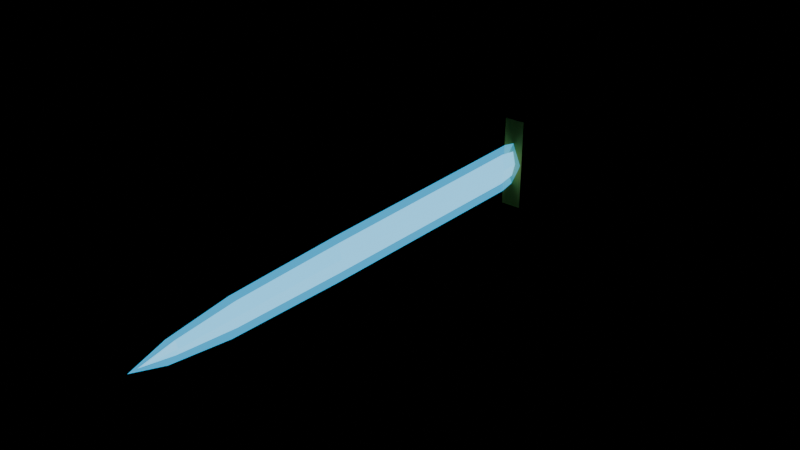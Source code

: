 # Source: Blade_Aether.blend  (saved by Blender 5.3.31; exported with 4.5.12 LTS)
import bpy
from mathutils import Matrix  # noqa: F401  (used for matrix-valued properties, if any)

bpy.ops.wm.read_factory_settings(use_empty=True)
scene = bpy.context.scene
scene.name = 'Scene'

# ---- collections
col_blade_aether = bpy.data.collections.new('Blade_Aether'); scene.collection.children.link(col_blade_aether)

# ---- materials (node trees are filled in below, after node groups)
mat_af_vertexcolor = bpy.data.materials.new('AF_VertexColor')
mat_af_glow = bpy.data.materials.new('AF_Glow')
mat_af_glow.surface_render_method = 'BLENDED'
mat_af_glow.blend_method = 'BLEND'

# ---- material node trees
mat_af_vertexcolor.use_nodes = True; mat_af_vertexcolor.node_tree.nodes.clear()
_N = mat_af_vertexcolor.node_tree.nodes; _L = mat_af_vertexcolor.node_tree.links
n0 = _N.new('ShaderNodeBsdfPrincipled'); n0.name = 'Principled BSDF'; n0.location = (-200, 100)
n0.inputs[2].default_value = 0.85
n0.inputs[10].default_value = 0.005
n0.inputs[13].default_value = 0.15
n1 = _N.new('ShaderNodeOutputMaterial'); n1.name = 'Material Output'; n1.location = (200, 100)
n2 = _N.new('ShaderNodeVertexColor'); n2.name = 'Color Attribute'; n2.location = (-500, 200)
n2.layer_name = 'Col'
n3 = _N.new('ShaderNodeMath'); n3.name = 'Math'; n3.location = (-300, -100)
n3.operation = 'MULTIPLY'
n3.inputs[1].default_value = 1.4
_L.new(n0.outputs[0], n1.inputs[0])
_L.new(n2.outputs[0], n0.inputs[0])
_L.new(n2.outputs[0], n0.inputs[27])
_L.new(n2.outputs[1], n3.inputs[0])
_L.new(n3.outputs[0], n0.inputs[28])
n1.is_active_output = True
mat_af_glow.use_nodes = True; mat_af_glow.node_tree.nodes.clear()
_N = mat_af_glow.node_tree.nodes; _L = mat_af_glow.node_tree.links
n0 = _N.new('ShaderNodeOutputMaterial'); n0.name = 'Material Output'; n0.location = (200, 100)
n1 = _N.new('ShaderNodeVertexColor'); n1.name = 'Color Attribute'; n1.location = (0, 0)
n1.layer_name = 'Col'
n2 = _N.new('ShaderNodeEmission'); n2.name = 'Emission'; n2.location = (0, 0)
n3 = _N.new('ShaderNodeBsdfTransparent'); n3.name = 'Transparent BSDF'; n3.location = (0, 0)
n4 = _N.new('ShaderNodeAddShader'); n4.name = 'Add Shader'; n4.location = (0, 0)
n5 = _N.new('ShaderNodeMath'); n5.name = 'Math'; n5.location = (0, 0)
n5.operation = 'MULTIPLY'
n5.inputs[1].default_value = 0.8
_L.new(n1.outputs[0], n2.inputs[0])
_L.new(n1.outputs[1], n5.inputs[0])
_L.new(n5.outputs[0], n2.inputs[1])
_L.new(n3.outputs[0], n4.inputs[0])
_L.new(n2.outputs[0], n4.inputs[1])
_L.new(n4.outputs[0], n0.inputs[0])
n0.is_active_output = True

# ---- meshes
me_blade_aether = bpy.data.meshes.new('Blade_Aether')
me_blade_aether.from_pydata([(0.0, -0.115, 0.028), (0.0065, -0.115, 0.0), (0.0, -0.115, -0.028), (-0.0065, -0.115, 0.0), (0.0, -0.155, 0.034), (0.0065, -0.155, 0.0), (0.0, -0.155, -0.034), (-0.0065, -0.155, 0.0), (0.0, -0.665, 0.031), (0.0065, -0.665, 0.0), (0.0, -0.665, -0.031), (-0.0065, -0.665, 0.0), (0.0, -0.915, 0.026), (0.0065, -0.915, 0.0), (0.0, -0.915, -0.026), (-0.0065, -0.915, 0.0), (0.0, -1.045, 0.014), (0.0065, -1.045, 0.0), (0.0, -1.045, -0.014), (-0.0065, -1.045, 0.0), (0.0, -1.12, 0.0), (-0.0225, -0.115, -0.1), (0.0225, -0.115, -0.1), (0.0225, -0.085, -0.1), (-0.0225, -0.085, -0.1), (-0.0225, -0.115, 0.1), (0.0225, -0.115, 0.1), (0.0225, -0.085, 0.1), (-0.0225, -0.085, 0.1), (-0.022, 0.09, 0.0), (-0.01372, 0.09, 0.0172), (0.004895, 0.09, 0.02145), (0.01982, 0.09, 0.009545), (0.01982, 0.09, -0.009545), (0.004895, 0.09, -0.02145), (-0.01372, 0.09, -0.0172), (-0.02376, -0.085, 0.0), (-0.01481, -0.085, 0.01858), (0.005287, -0.085, 0.02316), (0.02141, -0.085, 0.01031), (0.02141, -0.085, -0.01031), (0.005287, -0.085, -0.02316), (-0.01481, -0.085, -0.01858), (-0.02464, 0.066, 0.0), (-0.01536, 0.066, 0.01926), (0.005483, 0.066, 0.02402), (0.0222, 0.066, 0.01069), (0.0222, 0.066, -0.01069), (0.005483, 0.066, -0.02402), (-0.01536, 0.066, -0.01926), (-0.02464, 0.054, 0.0), (-0.01536, 0.054, 0.01926), (0.005483, 0.054, 0.02402), (0.0222, 0.054, 0.01069), (0.0222, 0.054, -0.01069), (0.005483, 0.054, -0.02402), (-0.01536, 0.054, -0.01926), (-0.02464, 0.024, 0.0), (-0.01536, 0.024, 0.01926), (0.005483, 0.024, 0.02402), (0.0222, 0.024, 0.01069), (0.0222, 0.024, -0.01069), (0.005483, 0.024, -0.02402), (-0.01536, 0.024, -0.01926), (-0.02464, 0.012, 0.0), (-0.01536, 0.012, 0.01926), (0.005483, 0.012, 0.02402), (0.0222, 0.012, 0.01069), (0.0222, 0.012, -0.01069), (0.005483, 0.012, -0.02402), (-0.01536, 0.012, -0.01926), (-0.02464, -0.018, 0.0), (-0.01536, -0.018, 0.01926), (0.005483, -0.018, 0.02402), (0.0222, -0.018, 0.01069), (0.0222, -0.018, -0.01069), (0.005483, -0.018, -0.02402), (-0.01536, -0.018, -0.01926), (-0.02464, -0.03, 0.0), (-0.01536, -0.03, 0.01926), (0.005483, -0.03, 0.02402), (0.0222, -0.03, 0.01069), (0.0222, -0.03, -0.01069), (0.005483, -0.03, -0.02402), (-0.01536, -0.03, -0.01926), (-0.02464, -0.06, 0.0), (-0.01536, -0.06, 0.01926), (0.005483, -0.06, 0.02402), (0.0222, -0.06, 0.01069), (0.0222, -0.06, -0.01069), (0.005483, -0.06, -0.02402), (-0.01536, -0.06, -0.01926), (-0.02464, -0.072, 0.0), (-0.01536, -0.072, 0.01926), (0.005483, -0.072, 0.02402), (0.0222, -0.072, 0.01069), (0.0222, -0.072, -0.01069), (0.005483, -0.072, -0.02402), (-0.01536, -0.072, -0.01926), (0.0, 0.155, 1.748e-09), (0.02475, 0.115, 0.02475), (-0.02475, 0.115, 0.02475), (-0.02475, 0.115, -0.02475), (0.02475, 0.115, -0.02475), (0.0, 0.075, -1.748e-09)], [], [(0, 4, 5, 1), (1, 5, 6, 2), (2, 6, 7, 3), (3, 7, 4, 0), (4, 8, 9, 5), (5, 9, 10, 6), (6, 10, 11, 7), (7, 11, 8, 4), (8, 12, 13, 9), (9, 13, 14, 10), (10, 14, 15, 11), (11, 15, 12, 8), (12, 16, 17, 13), (13, 17, 18, 14), (14, 18, 19, 15), (15, 19, 16, 12), (16, 20, 17), (17, 20, 18), (18, 20, 19), (19, 20, 16), (3, 0, 1, 2), (21, 24, 23, 22), (25, 26, 27, 28), (21, 22, 26, 25), (22, 23, 27, 26), (23, 24, 28, 27), (24, 21, 25, 28), (29, 36, 37, 30), (30, 37, 38, 31), (31, 38, 39, 32), (32, 39, 40, 33), (33, 40, 41, 34), (34, 41, 42, 35), (35, 42, 36, 29), (35, 29, 30, 31, 32, 33, 34), (36, 42, 41, 40, 39, 38, 37), (43, 50, 51, 44), (44, 51, 52, 45), (45, 52, 53, 46), (46, 53, 54, 47), (47, 54, 55, 48), (48, 55, 56, 49), (49, 56, 50, 43), (49, 43, 44, 45, 46, 47, 48), (50, 56, 55, 54, 53, 52, 51), (57, 64, 65, 58), (58, 65, 66, 59), (59, 66, 67, 60), (60, 67, 68, 61), (61, 68, 69, 62), (62, 69, 70, 63), (63, 70, 64, 57), (63, 57, 58, 59, 60, 61, 62), (64, 70, 69, 68, 67, 66, 65), (71, 78, 79, 72), (72, 79, 80, 73), (73, 80, 81, 74), (74, 81, 82, 75), (75, 82, 83, 76), (76, 83, 84, 77), (77, 84, 78, 71), (77, 71, 72, 73, 74, 75, 76), (78, 84, 83, 82, 81, 80, 79), (85, 92, 93, 86), (86, 93, 94, 87), (87, 94, 95, 88), (88, 95, 96, 89), (89, 96, 97, 90), (90, 97, 98, 91), (91, 98, 92, 85), (91, 85, 86, 87, 88, 89, 90), (92, 98, 97, 96, 95, 94, 93), (101, 100, 99), (102, 101, 99), (103, 102, 99), (100, 103, 99), (100, 101, 104), (101, 102, 104), (102, 103, 104), (103, 100, 104)])
_ca = me_blade_aether.color_attributes.new('Col', 'FLOAT_COLOR', 'CORNER')
_ca.data.foreach_set('color', [0.3209, 0.7984, 1.0, 0.5, 0.3209, 0.7984, 1.0, 0.5, 0.3209, 0.7984, 1.0, 0.5, 0.3209, 0.7984, 1.0, 0.5, 0.3887, 0.8274, 1.0, 0.5, 0.3887, 0.8274, 1.0, 0.5, 0.3887, 0.8274, 1.0, 0.5, 0.3887, 0.8274, 1.0, 0.5, 0.3657, 0.8132, 1.0, 0.5, 0.3657, 0.8132, 1.0, 0.5, 0.3657, 0.8132, 1.0, 0.5, 0.3657, 0.8132, 1.0, 0.5, 0.3354, 0.8017, 1.0, 0.5, 0.3354, 0.8017, 1.0, 0.5, 0.3354, 0.8017, 1.0, 0.5, 0.3354, 0.8017, 1.0, 0.5, 0.3542, 0.8066, 1.0, 0.5, 0.3542, 0.8066, 1.0, 0.5, 0.3542, 0.8066, 1.0, 0.5, 0.3542, 0.8066, 1.0, 0.5, 0.3628, 0.8092, 1.0, 0.5, 0.3628, 0.8092, 1.0, 0.5, 0.3628, 0.8092, 1.0, 0.5, 0.3628, 0.8092, 1.0, 0.5, 0.3408, 0.7997, 1.0, 0.5, 0.3408, 0.7997, 1.0, 0.5, 0.3408, 0.7997, 1.0, 0.5, 0.3408, 0.7997, 1.0, 0.5, 0.3133, 0.7989, 1.0, 0.5, 0.3133, 0.7989, 1.0, 0.5, 0.3133, 0.7989, 1.0, 0.5, 0.3133, 0.7989, 1.0, 0.5, 0.315, 0.7908, 1.0, 0.5, 0.315, 0.7908, 1.0, 0.5, 0.315, 0.7908, 1.0, 0.5, 0.315, 0.7908, 1.0, 0.5, 0.3587, 0.8094, 1.0, 0.5, 0.3587, 0.8094, 1.0, 0.5, 0.3587, 0.8094, 1.0, 0.5, 0.3587, 0.8094, 1.0, 0.5, 0.3753, 0.824, 1.0, 0.5, 0.3753, 0.824, 1.0, 0.5, 0.3753, 0.824, 1.0, 0.5, 0.3753, 0.824, 1.0, 0.5, 0.3838, 0.8275, 1.0, 0.5, 0.3838, 0.8275, 1.0, 0.5, 0.3838, 0.8275, 1.0, 0.5, 0.3838, 0.8275, 1.0, 0.5, 0.3195, 0.7909, 1.0, 0.5, 0.3195, 0.7909, 1.0, 0.5, 0.3195, 0.7909, 1.0, 0.5, 0.3195, 0.7909, 1.0, 0.5, 0.3699, 0.8128, 1.0, 0.5, 0.3699, 0.8128, 1.0, 0.5, 0.3699, 0.8128, 1.0, 0.5, 0.3699, 0.8128, 1.0, 0.5, 0.3636, 0.8188, 1.0, 0.5, 0.3636, 0.8188, 1.0, 0.5, 0.3636, 0.8188, 1.0, 0.5, 0.3636, 0.8188, 1.0, 0.5, 0.3886, 0.828, 1.0, 0.5, 0.3886, 0.828, 1.0, 0.5, 0.3886, 0.828, 1.0, 0.5, 0.3886, 0.828, 1.0, 0.5, 0.3957, 0.8231, 1.0, 0.5, 0.3957, 0.8231, 1.0, 0.5, 0.3957, 0.8231, 1.0, 0.5, 0.3291, 0.8067, 1.0, 0.5, 0.3291, 0.8067, 1.0, 0.5, 0.3291, 0.8067, 1.0, 0.5, 0.3574, 0.8094, 1.0, 0.5, 0.3574, 0.8094, 1.0, 0.5, 0.3574, 0.8094, 1.0, 0.5, 0.386, 0.8262, 1.0, 0.5, 0.386, 0.8262, 1.0, 0.5, 0.386, 0.8262, 1.0, 0.5, 0.3275, 0.7941, 1.0, 0.5, 0.3275, 0.7941, 1.0, 0.5, 0.3275, 0.7941, 1.0, 0.5, 0.3275, 0.7941, 1.0, 0.5, 0.6993, 0.3945, 0.08337, 0.0, 0.6993, 0.3945, 0.08337, 0.0, 0.6993, 0.3945, 0.08337, 0.0, 0.6993, 0.3945, 0.08337, 0.0, 0.6992, 0.3987, 0.08318, 0.0, 0.6992, 0.3987, 0.08318, 0.0, 0.6992, 0.3987, 0.08318, 0.0, 0.6992, 0.3987, 0.08318, 0.0, 0.6905, 0.3859, 0.07187, 0.0, 0.6905, 0.3859, 0.07187, 0.0, 0.6905, 0.3859, 0.07187, 0.0, 0.6905, 0.3859, 0.07187, 0.0, 0.6821, 0.3641, 0.06184, 0.0, 0.6821, 0.3641, 0.06184, 0.0, 0.6821, 0.3641, 0.06184, 0.0, 0.6821, 0.3641, 0.06184, 0.0, 0.7013, 0.4031, 0.08605, 0.0, 0.7013, 0.4031, 0.08605, 0.0, 0.7013, 0.4031, 0.08605, 0.0, 0.7013, 0.4031, 0.08605, 0.0, 0.7018, 0.4035, 0.08678, 0.0, 0.7018, 0.4035, 0.08678, 0.0, 0.7018, 0.4035, 0.08678, 0.0, 0.7018, 0.4035, 0.08678, 0.0, 0.05246, 0.02832, 0.0283, 0.0, 0.05246, 0.02832, 0.0283, 0.0, 0.05246, 0.02832, 0.0283, 0.0, 0.05246, 0.02832, 0.0283, 0.0, 0.03799, 0.02101, 0.02095, 0.0, 0.03799, 0.02101, 0.02095, 0.0, 0.03799, 0.02101, 0.02095, 0.0, 0.03799, 0.02101, 0.02095, 0.0, 0.03225, 0.018, 0.01812, 0.0, 0.03225, 0.018, 0.01812, 0.0, 0.03225, 0.018, 0.01812, 0.0, 0.03225, 0.018, 0.01812, 0.0, 0.05196, 0.02805, 0.02831, 0.0, 0.05196, 0.02805, 0.02831, 0.0, 0.05196, 0.02805, 0.02831, 0.0, 0.05196, 0.02805, 0.02831, 0.0, 0.04888, 0.02669, 0.02649, 0.0, 0.04888, 0.02669, 0.02649, 0.0, 0.04888, 0.02669, 0.02649, 0.0, 0.04888, 0.02669, 0.02649, 0.0, 0.04644, 0.02525, 0.02545, 0.0, 0.04644, 0.02525, 0.02545, 0.0, 0.04644, 0.02525, 0.02545, 0.0, 0.04644, 0.02525, 0.02545, 0.0, 0.05271, 0.02843, 0.02864, 0.0, 0.05271, 0.02843, 0.02864, 0.0, 0.05271, 0.02843, 0.02864, 0.0, 0.05271, 0.02843, 0.02864, 0.0, 0.04883, 0.02655, 0.02646, 0.0, 0.04883, 0.02655, 0.02646, 0.0, 0.04883, 0.02655, 0.02646, 0.0, 0.04883, 0.02655, 0.02646, 0.0, 0.04883, 0.02655, 0.02646, 0.0, 0.04883, 0.02655, 0.02646, 0.0, 0.04883, 0.02655, 0.02646, 0.0, 0.0403, 0.02217, 0.02213, 0.0, 0.0403, 0.02217, 0.02213, 0.0, 0.0403, 0.02217, 0.02213, 0.0, 0.0403, 0.02217, 0.02213, 0.0, 0.0403, 0.02217, 0.02213, 0.0, 0.0403, 0.02217, 0.02213, 0.0, 0.0403, 0.02217, 0.02213, 0.0, 0.07619, 0.04231, 0.03434, 0.0, 0.07619, 0.04231, 0.03434, 0.0, 0.07619, 0.04231, 0.03434, 0.0, 0.07619, 0.04231, 0.03434, 0.0, 0.07619, 0.04231, 0.03434, 0.0, 0.07619, 0.04231, 0.03434, 0.0, 0.07619, 0.04231, 0.03434, 0.0, 0.07619, 0.04231, 0.03434, 0.0, 0.07619, 0.04231, 0.03434, 0.0, 0.07619, 0.04231, 0.03434, 0.0, 0.07619, 0.04231, 0.03434, 0.0, 0.07619, 0.04231, 0.03434, 0.0, 0.07619, 0.04231, 0.03434, 0.0, 0.07619, 0.04231, 0.03434, 0.0, 0.07619, 0.04231, 0.03434, 0.0, 0.07619, 0.04231, 0.03434, 0.0, 0.07619, 0.04231, 0.03434, 0.0, 0.07619, 0.04231, 0.03434, 0.0, 0.07619, 0.04231, 0.03434, 0.0, 0.07619, 0.04231, 0.03434, 0.0, 0.07619, 0.04231, 0.03434, 0.0, 0.07619, 0.04231, 0.03434, 0.0, 0.07619, 0.04231, 0.03434, 0.0, 0.07619, 0.04231, 0.03434, 0.0, 0.07619, 0.04231, 0.03434, 0.0, 0.07619, 0.04231, 0.03434, 0.0, 0.07619, 0.04231, 0.03434, 0.0, 0.07619, 0.04231, 0.03434, 0.0, 0.07619, 0.04231, 0.03434, 0.0, 0.07619, 0.04231, 0.03434, 0.0, 0.07619, 0.04231, 0.03434, 0.0, 0.07619, 0.04231, 0.03434, 0.0, 0.07619, 0.04231, 0.03434, 0.0, 0.07619, 0.04231, 0.03434, 0.0, 0.07619, 0.04231, 0.03434, 0.0, 0.07619, 0.04231, 0.03434, 0.0, 0.07619, 0.04231, 0.03434, 0.0, 0.07619, 0.04231, 0.03434, 0.0, 0.07619, 0.04231, 0.03434, 0.0, 0.07619, 0.04231, 0.03434, 0.0, 0.07619, 0.04231, 0.03434, 0.0, 0.07619, 0.04231, 0.03434, 0.0, 0.07619, 0.04231, 0.03434, 0.0, 0.07619, 0.04231, 0.03434, 0.0, 0.07619, 0.04231, 0.03434, 0.0, 0.07619, 0.04231, 0.03434, 0.0, 0.07619, 0.04231, 0.03434, 0.0, 0.07619, 0.04231, 0.03434, 0.0, 0.07619, 0.04231, 0.03434, 0.0, 0.07619, 0.04231, 0.03434, 0.0, 0.07619, 0.04231, 0.03434, 0.0, 0.07619, 0.04231, 0.03434, 0.0, 0.07619, 0.04231, 0.03434, 0.0, 0.07619, 0.04231, 0.03434, 0.0, 0.07619, 0.04231, 0.03434, 0.0, 0.07619, 0.04231, 0.03434, 0.0, 0.07619, 0.04231, 0.03434, 0.0, 0.07619, 0.04231, 0.03434, 0.0, 0.07619, 0.04231, 0.03434, 0.0, 0.07619, 0.04231, 0.03434, 0.0, 0.07619, 0.04231, 0.03434, 0.0, 0.07619, 0.04231, 0.03434, 0.0, 0.07619, 0.04231, 0.03434, 0.0, 0.07619, 0.04231, 0.03434, 0.0, 0.07619, 0.04231, 0.03434, 0.0, 0.07619, 0.04231, 0.03434, 0.0, 0.07619, 0.04231, 0.03434, 0.0, 0.07619, 0.04231, 0.03434, 0.0, 0.07619, 0.04231, 0.03434, 0.0, 0.07619, 0.04231, 0.03434, 0.0, 0.07619, 0.04231, 0.03434, 0.0, 0.07619, 0.04231, 0.03434, 0.0, 0.07619, 0.04231, 0.03434, 0.0, 0.07619, 0.04231, 0.03434, 0.0, 0.07619, 0.04231, 0.03434, 0.0, 0.07619, 0.04231, 0.03434, 0.0, 0.07619, 0.04231, 0.03434, 0.0, 0.07619, 0.04231, 0.03434, 0.0, 0.07619, 0.04231, 0.03434, 0.0, 0.07619, 0.04231, 0.03434, 0.0, 0.07619, 0.04231, 0.03434, 0.0, 0.07619, 0.04231, 0.03434, 0.0, 0.07619, 0.04231, 0.03434, 0.0, 0.07619, 0.04231, 0.03434, 0.0, 0.07619, 0.04231, 0.03434, 0.0, 0.07619, 0.04231, 0.03434, 0.0, 0.07619, 0.04231, 0.03434, 0.0, 0.07619, 0.04231, 0.03434, 0.0, 0.07619, 0.04231, 0.03434, 0.0, 0.07619, 0.04231, 0.03434, 0.0, 0.07619, 0.04231, 0.03434, 0.0, 0.07619, 0.04231, 0.03434, 0.0, 0.07619, 0.04231, 0.03434, 0.0, 0.07619, 0.04231, 0.03434, 0.0, 0.07619, 0.04231, 0.03434, 0.0, 0.07619, 0.04231, 0.03434, 0.0, 0.07619, 0.04231, 0.03434, 0.0, 0.07619, 0.04231, 0.03434, 0.0, 0.07619, 0.04231, 0.03434, 0.0, 0.07619, 0.04231, 0.03434, 0.0, 0.07619, 0.04231, 0.03434, 0.0, 0.07619, 0.04231, 0.03434, 0.0, 0.07619, 0.04231, 0.03434, 0.0, 0.07619, 0.04231, 0.03434, 0.0, 0.07619, 0.04231, 0.03434, 0.0, 0.07619, 0.04231, 0.03434, 0.0, 0.07619, 0.04231, 0.03434, 0.0, 0.07619, 0.04231, 0.03434, 0.0, 0.07619, 0.04231, 0.03434, 0.0, 0.07619, 0.04231, 0.03434, 0.0, 0.07619, 0.04231, 0.03434, 0.0, 0.07619, 0.04231, 0.03434, 0.0, 0.07619, 0.04231, 0.03434, 0.0, 0.07619, 0.04231, 0.03434, 0.0, 0.07619, 0.04231, 0.03434, 0.0, 0.07619, 0.04231, 0.03434, 0.0, 0.07619, 0.04231, 0.03434, 0.0, 0.07619, 0.04231, 0.03434, 0.0, 0.07619, 0.04231, 0.03434, 0.0, 0.07619, 0.04231, 0.03434, 0.0, 0.07619, 0.04231, 0.03434, 0.0, 0.07619, 0.04231, 0.03434, 0.0, 0.07619, 0.04231, 0.03434, 0.0, 0.07619, 0.04231, 0.03434, 0.0, 0.07619, 0.04231, 0.03434, 0.0, 0.07619, 0.04231, 0.03434, 0.0, 0.07619, 0.04231, 0.03434, 0.0, 0.07619, 0.04231, 0.03434, 0.0, 0.07619, 0.04231, 0.03434, 0.0, 0.07619, 0.04231, 0.03434, 0.0, 0.07619, 0.04231, 0.03434, 0.0, 0.07619, 0.04231, 0.03434, 0.0, 0.07619, 0.04231, 0.03434, 0.0, 0.07619, 0.04231, 0.03434, 0.0, 0.07619, 0.04231, 0.03434, 0.0, 0.07619, 0.04231, 0.03434, 0.0, 0.07619, 0.04231, 0.03434, 0.0, 0.07619, 0.04231, 0.03434, 0.0, 0.07619, 0.04231, 0.03434, 0.0, 0.07619, 0.04231, 0.03434, 0.0, 0.07619, 0.04231, 0.03434, 0.0, 0.07619, 0.04231, 0.03434, 0.0, 0.07619, 0.04231, 0.03434, 0.0, 0.07619, 0.04231, 0.03434, 0.0, 0.07619, 0.04231, 0.03434, 0.0, 0.07619, 0.04231, 0.03434, 0.0, 0.07619, 0.04231, 0.03434, 0.0, 0.07619, 0.04231, 0.03434, 0.0, 0.07619, 0.04231, 0.03434, 0.0, 0.07619, 0.04231, 0.03434, 0.0, 0.07619, 0.04231, 0.03434, 0.0, 0.07619, 0.04231, 0.03434, 0.0, 0.07619, 0.04231, 0.03434, 0.0, 0.07619, 0.04231, 0.03434, 0.0, 0.07619, 0.04231, 0.03434, 0.0, 0.07619, 0.04231, 0.03434, 0.0, 0.07619, 0.04231, 0.03434, 0.0, 0.07619, 0.04231, 0.03434, 0.0, 0.07619, 0.04231, 0.03434, 0.0, 0.07619, 0.04231, 0.03434, 0.0, 0.07619, 0.04231, 0.03434, 0.0, 0.07619, 0.04231, 0.03434, 0.0, 0.07619, 0.04231, 0.03434, 0.0, 0.07619, 0.04231, 0.03434, 0.0, 0.07619, 0.04231, 0.03434, 0.0, 0.07619, 0.04231, 0.03434, 0.0, 0.07619, 0.04231, 0.03434, 0.0, 0.07619, 0.04231, 0.03434, 0.0, 0.709, 0.4225, 0.09688, 0.0, 0.709, 0.4225, 0.09688, 0.0, 0.709, 0.4225, 0.09688, 0.0, 0.6918, 0.3838, 0.0736, 0.0, 0.6918, 0.3838, 0.0736, 0.0, 0.6918, 0.3838, 0.0736, 0.0, 0.6997, 0.4052, 0.08391, 0.0, 0.6997, 0.4052, 0.08391, 0.0, 0.6997, 0.4052, 0.08391, 0.0, 0.6922, 0.3874, 0.07412, 0.0, 0.6922, 0.3874, 0.07412, 0.0, 0.6922, 0.3874, 0.07412, 0.0, 0.6866, 0.3879, 0.06717, 0.0, 0.6866, 0.3879, 0.06717, 0.0, 0.6866, 0.3879, 0.06717, 0.0, 0.6999, 0.3966, 0.08418, 0.0, 0.6999, 0.3966, 0.08418, 0.0, 0.6999, 0.3966, 0.08418, 0.0, 0.7069, 0.4093, 0.09383, 0.0, 0.7069, 0.4093, 0.09383, 0.0, 0.7069, 0.4093, 0.09383, 0.0, 0.7077, 0.4116, 0.09511, 0.0, 0.7077, 0.4116, 0.09511, 0.0, 0.7077, 0.4116, 0.09511, 0.0])
me_blade_aether.materials.append(mat_af_vertexcolor)
me_blade_aether.update()
me_blade_aether_glow = bpy.data.meshes.new('Blade_Aether_Glow')
me_blade_aether_glow.from_pydata([(0.0, -0.105, 0.0446), (0.0195, -0.105, 0.0), (0.0, -0.105, -0.0446), (-0.0195, -0.105, 0.0), (0.0, -0.1462, 0.0533), (0.0195, -0.1462, 0.0), (0.0, -0.1462, -0.0533), (-0.0195, -0.1462, 0.0), (0.0, -0.6715, 0.04895), (0.0195, -0.6715, 0.0), (0.0, -0.6715, -0.04895), (-0.0195, -0.6715, 0.0), (0.0, -0.929, 0.0417), (0.0195, -0.929, 0.0), (0.0, -0.929, -0.0417), (-0.0195, -0.929, 0.0), (0.0, -1.063, 0.0243), (0.0195, -1.063, 0.0), (0.0, -1.063, -0.0243), (-0.0195, -1.063, 0.0), (0.0, -1.14, 0.0)], [], [(0, 4, 5, 1), (1, 5, 6, 2), (2, 6, 7, 3), (3, 7, 4, 0), (4, 8, 9, 5), (5, 9, 10, 6), (6, 10, 11, 7), (7, 11, 8, 4), (8, 12, 13, 9), (9, 13, 14, 10), (10, 14, 15, 11), (11, 15, 12, 8), (12, 16, 17, 13), (13, 17, 18, 14), (14, 18, 19, 15), (15, 19, 16, 12), (16, 20, 17), (17, 20, 18), (18, 20, 19), (19, 20, 16), (3, 0, 1, 2)])
_ca = me_blade_aether_glow.color_attributes.new('Col', 'FLOAT_COLOR', 'CORNER')
_ca.data.foreach_set('color', [0.02315, 0.3467, 0.6308, 0.85, 0.02315, 0.3467, 0.6308, 0.85, 0.02315, 0.3467, 0.6308, 0.85, 0.02315, 0.3467, 0.6308, 0.85, 0.02315, 0.3467, 0.6308, 0.85, 0.02315, 0.3467, 0.6308, 0.85, 0.02315, 0.3467, 0.6308, 0.85, 0.02315, 0.3467, 0.6308, 0.85, 0.02315, 0.3467, 0.6308, 0.85, 0.02315, 0.3467, 0.6308, 0.85, 0.02315, 0.3467, 0.6308, 0.85, 0.02315, 0.3467, 0.6308, 0.85, 0.02315, 0.3467, 0.6308, 0.85, 0.02315, 0.3467, 0.6308, 0.85, 0.02315, 0.3467, 0.6308, 0.85, 0.02315, 0.3467, 0.6308, 0.85, 0.02315, 0.3467, 0.6308, 0.85, 0.02315, 0.3467, 0.6308, 0.85, 0.02315, 0.3467, 0.6308, 0.85, 0.02315, 0.3467, 0.6308, 0.85, 0.02315, 0.3467, 0.6308, 0.85, 0.02315, 0.3467, 0.6308, 0.85, 0.02315, 0.3467, 0.6308, 0.85, 0.02315, 0.3467, 0.6308, 0.85, 0.02315, 0.3467, 0.6308, 0.85, 0.02315, 0.3467, 0.6308, 0.85, 0.02315, 0.3467, 0.6308, 0.85, 0.02315, 0.3467, 0.6308, 0.85, 0.02315, 0.3467, 0.6308, 0.85, 0.02315, 0.3467, 0.6308, 0.85, 0.02315, 0.3467, 0.6308, 0.85, 0.02315, 0.3467, 0.6308, 0.85, 0.02315, 0.3467, 0.6308, 0.85, 0.02315, 0.3467, 0.6308, 0.85, 0.02315, 0.3467, 0.6308, 0.85, 0.02315, 0.3467, 0.6308, 0.85, 0.02315, 0.3467, 0.6308, 0.85, 0.02315, 0.3467, 0.6308, 0.85, 0.02315, 0.3467, 0.6308, 0.85, 0.02315, 0.3467, 0.6308, 0.85, 0.02315, 0.3467, 0.6308, 0.85, 0.02315, 0.3467, 0.6308, 0.85, 0.02315, 0.3467, 0.6308, 0.85, 0.02315, 0.3467, 0.6308, 0.85, 0.02315, 0.3467, 0.6308, 0.85, 0.02315, 0.3467, 0.6308, 0.85, 0.02315, 0.3467, 0.6308, 0.85, 0.02315, 0.3467, 0.6308, 0.85, 0.02315, 0.3467, 0.6308, 0.85, 0.02315, 0.3467, 0.6308, 0.85, 0.02315, 0.3467, 0.6308, 0.85, 0.02315, 0.3467, 0.6308, 0.85, 0.02315, 0.3467, 0.6308, 0.85, 0.02315, 0.3467, 0.6308, 0.85, 0.02315, 0.3467, 0.6308, 0.85, 0.02315, 0.3467, 0.6308, 0.85, 0.02315, 0.3467, 0.6308, 0.85, 0.02315, 0.3467, 0.6308, 0.85, 0.02315, 0.3467, 0.6308, 0.85, 0.02315, 0.3467, 0.6308, 0.85, 0.02315, 0.3467, 0.6308, 0.85, 0.02315, 0.3467, 0.6308, 0.85, 0.02315, 0.3467, 0.6308, 0.85, 0.02315, 0.3467, 0.6308, 0.85, 0.02315, 0.3467, 0.6308, 0.85, 0.02315, 0.3467, 0.6308, 0.85, 0.02315, 0.3467, 0.6308, 0.85, 0.02315, 0.3467, 0.6308, 0.85, 0.02315, 0.3467, 0.6308, 0.85, 0.02315, 0.3467, 0.6308, 0.85, 0.02315, 0.3467, 0.6308, 0.85, 0.02315, 0.3467, 0.6308, 0.85, 0.02315, 0.3467, 0.6308, 0.85, 0.02315, 0.3467, 0.6308, 0.85, 0.02315, 0.3467, 0.6308, 0.85, 0.02315, 0.3467, 0.6308, 0.85, 0.02315, 0.3467, 0.6308, 0.85, 0.02315, 0.3467, 0.6308, 0.85, 0.02315, 0.3467, 0.6308, 0.85, 0.02315, 0.3467, 0.6308, 0.85])
me_blade_aether_glow.materials.append(mat_af_glow)
me_blade_aether_glow.update()

# ---- objects
ob_blade_aether = bpy.data.objects.new('Blade_Aether', me_blade_aether)
ob_blade_aether_glow = bpy.data.objects.new('Blade_Aether_Glow', me_blade_aether_glow)
ob_base = bpy.data.objects.new('Base', None)
ob_tip = bpy.data.objects.new('Tip', None)

# ---- transforms, parenting, visibility, modifiers, constraints
ob_blade_aether.location = (0.0, 0.0, 0.0)
ob_blade_aether_glow.parent = ob_blade_aether
ob_blade_aether_glow.location = (0.0, 0.0, 0.0)
ob_base.parent = ob_blade_aether
ob_base.location = (0.0, -0.14, 0.0)
ob_base.empty_display_size = 0.05
ob_tip.parent = ob_blade_aether
ob_tip.location = (0.0, -1.12, 0.0)
ob_tip.empty_display_size = 0.05

# ---- collection membership
col_blade_aether.objects.link(ob_blade_aether)
col_blade_aether.objects.link(ob_blade_aether_glow)
col_blade_aether.objects.link(ob_base)
col_blade_aether.objects.link(ob_tip)

# ---- scene / render settings (as saved in the file)
scene.frame_start = 1; scene.frame_end = 250; scene.frame_set(1)
scene.render.engine = 'BLENDER_EEVEE_NEXT'
scene.render.fps = 30
scene.render.bake_bias = 0.0
scene.render.bake_samples = 0
scene.render.compositor_device = 'GPU'
scene.eevee.use_volume_custom_range = False
scene.eevee.fast_gi_thickness_near = 0.1
scene.eevee.fast_gi_thickness_far = 0.0
scene.eevee.ray_tracing_options.screen_trace_thickness = 0.1
bpy.context.view_layer.update()

# ---- added for rendering (the .blend has no active camera): camera
cam_auto = bpy.data.cameras.new('AutoCamera')
cam_auto.lens = 50.0
cam_auto.sensor_width = 36.0
cam_auto.clip_end = 1000.0
ob_auto_camera = bpy.data.objects.new('AutoCamera', cam_auto)
scene.collection.objects.link(ob_auto_camera)
ob_auto_camera.location = (1.21337, -1.94862, 0.970698)
ob_auto_camera.rotation_euler = (1.09748, -7.21219e-08, 0.694738)
scene.camera = ob_auto_camera
bpy.context.view_layer.update()
